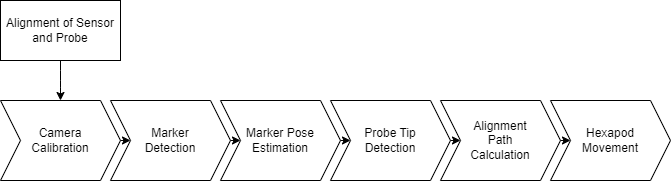

The diagram above was exported from draw.io. Its source (the exported page's mxGraphModel, read from the mxfile embedded in the PNG):
<mxGraphModel dx="1054" dy="724" grid="1" gridSize="10" guides="1" tooltips="1" connect="1" arrows="1" fold="1" page="1" pageScale="1" pageWidth="850" pageHeight="1100" math="0" shadow="0">
  <root>
    <mxCell id="0" />
    <mxCell id="1" parent="0" />
    <mxCell id="Ze5oQFnCMCGNGDbKbs9F-1" style="edgeStyle=elbowEdgeStyle;html=1;exitX=0.5;exitY=0;exitDx=0;exitDy=0;entryX=0.5;entryY=0;entryDx=0;entryDy=0;elbow=vertical;" edge="1" parent="1" source="03PqXTAdte_fFiXdzlX0-2" target="03PqXTAdte_fFiXdzlX0-4">
      <mxGeometry relative="1" as="geometry" />
    </mxCell>
    <mxCell id="03PqXTAdte_fFiXdzlX0-2" value="Alignment of Sensor and Probe" style="rounded=0;whiteSpace=wrap;html=1;direction=west;" parent="1" vertex="1">
      <mxGeometry x="180" y="190" width="120" height="60" as="geometry" />
    </mxCell>
    <mxCell id="03PqXTAdte_fFiXdzlX0-3" style="edgeStyle=none;html=1;exitX=1;exitY=0.5;exitDx=0;exitDy=0;" parent="1" source="03PqXTAdte_fFiXdzlX0-4" target="03PqXTAdte_fFiXdzlX0-6" edge="1">
      <mxGeometry relative="1" as="geometry" />
    </mxCell>
    <mxCell id="03PqXTAdte_fFiXdzlX0-4" value="Camera &lt;br&gt;Calibration" style="shape=step;perimeter=stepPerimeter;whiteSpace=wrap;html=1;fixedSize=1;direction=east;" parent="1" vertex="1">
      <mxGeometry x="180" y="290" width="120" height="80" as="geometry" />
    </mxCell>
    <mxCell id="03PqXTAdte_fFiXdzlX0-5" style="edgeStyle=none;html=1;exitX=1;exitY=0.5;exitDx=0;exitDy=0;entryX=0;entryY=0.5;entryDx=0;entryDy=0;" parent="1" source="03PqXTAdte_fFiXdzlX0-6" target="03PqXTAdte_fFiXdzlX0-8" edge="1">
      <mxGeometry relative="1" as="geometry" />
    </mxCell>
    <mxCell id="03PqXTAdte_fFiXdzlX0-6" value="Marker &lt;br&gt;Detection" style="shape=step;perimeter=stepPerimeter;whiteSpace=wrap;html=1;fixedSize=1;direction=east;" parent="1" vertex="1">
      <mxGeometry x="290" y="290" width="120" height="80" as="geometry" />
    </mxCell>
    <mxCell id="Ze5oQFnCMCGNGDbKbs9F-2" style="edgeStyle=none;html=1;exitX=1;exitY=0.5;exitDx=0;exitDy=0;" edge="1" parent="1" source="03PqXTAdte_fFiXdzlX0-8" target="03PqXTAdte_fFiXdzlX0-10">
      <mxGeometry relative="1" as="geometry" />
    </mxCell>
    <mxCell id="03PqXTAdte_fFiXdzlX0-8" value="Marker Pose Estimation" style="shape=step;perimeter=stepPerimeter;whiteSpace=wrap;html=1;fixedSize=1;direction=east;" parent="1" vertex="1">
      <mxGeometry x="400" y="290" width="120" height="80" as="geometry" />
    </mxCell>
    <mxCell id="Ze5oQFnCMCGNGDbKbs9F-3" style="edgeStyle=none;html=1;exitX=1;exitY=0.5;exitDx=0;exitDy=0;entryX=0;entryY=0.5;entryDx=0;entryDy=0;" edge="1" parent="1" source="03PqXTAdte_fFiXdzlX0-10" target="03PqXTAdte_fFiXdzlX0-12">
      <mxGeometry relative="1" as="geometry" />
    </mxCell>
    <mxCell id="03PqXTAdte_fFiXdzlX0-10" value="Probe Tip &lt;br&gt;Detection" style="shape=step;perimeter=stepPerimeter;whiteSpace=wrap;html=1;fixedSize=1;direction=east;" parent="1" vertex="1">
      <mxGeometry x="510" y="290" width="120" height="80" as="geometry" />
    </mxCell>
    <mxCell id="Ze5oQFnCMCGNGDbKbs9F-4" style="edgeStyle=none;html=1;exitX=1;exitY=0.5;exitDx=0;exitDy=0;" edge="1" parent="1" source="03PqXTAdte_fFiXdzlX0-12" target="03PqXTAdte_fFiXdzlX0-13">
      <mxGeometry relative="1" as="geometry" />
    </mxCell>
    <mxCell id="03PqXTAdte_fFiXdzlX0-12" value="Alignment &lt;br&gt;Path &lt;br&gt;Calculation" style="shape=step;perimeter=stepPerimeter;whiteSpace=wrap;html=1;fixedSize=1;direction=east;" parent="1" vertex="1">
      <mxGeometry x="620" y="290" width="120" height="80" as="geometry" />
    </mxCell>
    <mxCell id="03PqXTAdte_fFiXdzlX0-13" value="Hexapod &lt;br&gt;Movement" style="shape=step;perimeter=stepPerimeter;whiteSpace=wrap;html=1;fixedSize=1;direction=east;" parent="1" vertex="1">
      <mxGeometry x="730" y="290" width="120" height="80" as="geometry" />
    </mxCell>
  </root>
</mxGraphModel>